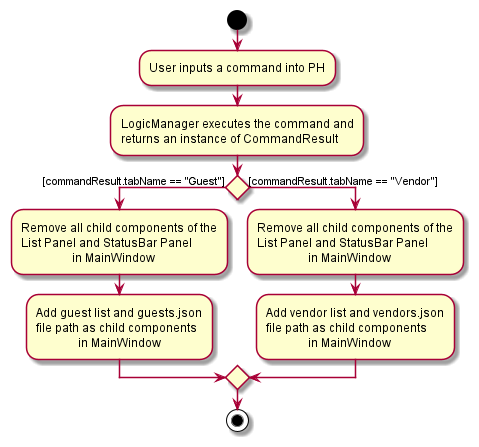

The diagram above was rendered by PlantUML. Its source (embedded in the PNG):
@startuml

start
:User inputs a command into PH;
:LogicManager executes the command and
returns an instance of CommandResult;
    if () then ([commandResult.tabName == "Guest"])
      :Remove all child components of the
      List Panel and StatusBar Panel
                       in MainWindow;
      :Add guest list and guests.json
      file path as child components
                    in MainWindow;
    else ([commandResult.tabName == "Vendor"])
      :Remove all child components of the
      List Panel and StatusBar Panel
                       in MainWindow;
      :Add vendor list and vendors.json
      file path as child components
                    in MainWindow;
    endif
stop

@enduml